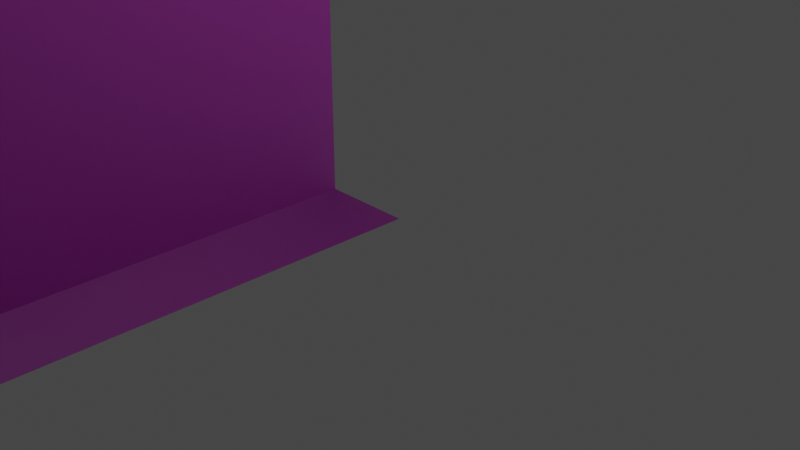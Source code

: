 # Source: Ruins_Wall_Door_8Mx8M_A.blend  (saved by Blender 3.5.10; exported with 4.5.12 LTS)
import bpy
from mathutils import Matrix  # noqa: F401  (used for matrix-valued properties, if any)

bpy.ops.wm.read_factory_settings(use_empty=True)
scene = bpy.context.scene
scene.name = 'Scene'

# ---- collections
col_collection = bpy.data.collections.new('Collection'); scene.collection.children.link(col_collection)

# ---- images (referenced by path relative to the original .blend; pixels are not part of the script)
import os
ASSET_DIR = os.environ.get("B2B_ASSET_DIR", "")  # directory of the original .blend (textures are referenced by path, not embedded)
HERE = os.path.dirname(os.path.abspath(__file__))  # packed textures are extracted next to this script under _unpacked/

def load_image(name, relpath, width, height, colorspace="sRGB"):
    """Load a texture the original file referenced (path relative to the .blend, or extracted next to this script)."""
    p = next((c for c in (os.path.join(HERE, relpath), os.path.join(ASSET_DIR, relpath)) if relpath and os.path.exists(c)), "")
    if p:
        img = bpy.data.images.load(p, check_existing=True)
        img.name = name
    else:  # same state as the original file: an image datablock whose file is absent (Cycles renders it pink)
        img = bpy.data.images.new(name, width, height)
        img.source = "FILE"
        img.filepath = "//" + (relpath or name)
    img.colorspace_settings.name = colorspace
    return img
img_dn_hl_ruins_wall_tile_a_n_png = load_image('Dn_HL_Ruins_Wall_Tile_A_n.png', 'Dn_HL_Ruins_Wall_Tile_A_n.png', 1024, 1024, 'sRGB')
img_dn_hl_ruins_wall_tile_a_mre_packed_png_001 = load_image('Dn_HL_Ruins_Wall_Tile_A_mre_packed.png.001', 'Dn_HL_Ruins_Wall_Tile_A_mre_packed.png', 1024, 1024, 'sRGB')
img_dn_hl_ruins_wall_tile_a_d_png_001 = load_image('Dn_HL_Ruins_Wall_Tile_A_d.png.001', 'Dn_HL_Ruins_Wall_Tile_A_d.png', 1024, 1024, 'sRGB')

# ---- materials (node trees are filled in below, after node groups)
mat_dn_hl_ruins_wall_tile_a = bpy.data.materials.new('Dn_HL_Ruins_Wall_Tile_A')
mat_dn_hl_ruins_wall_tile_a.use_transparent_shadow = False
mat_dn_hl_ruins_wall_tile_a.diffuse_color = (0.588, 0.588, 0.588, 1.0)
mat_dn_hl_ruins_wall_tile_a.roughness = 0.9

# ---- material node trees
mat_dn_hl_ruins_wall_tile_a.use_nodes = True; mat_dn_hl_ruins_wall_tile_a.node_tree.nodes.clear()
_N = mat_dn_hl_ruins_wall_tile_a.node_tree.nodes; _L = mat_dn_hl_ruins_wall_tile_a.node_tree.links
n0 = _N.new('ShaderNodeBsdfPrincipled'); n0.name = 'Principled BSDF'; n0.location = (0, 300)
n0.distribution = 'GGX'
n0.subsurface_method = 'RANDOM_WALK_SKIN'
n0.inputs[2].default_value = 0.9
n0.inputs[13].default_value = 0.0
n0.inputs[18].default_value = 1.0
n0.inputs[27].default_value = (0.0, 0.0, 0.0, 1.0)
n0.inputs[28].default_value = 1.0
n1 = _N.new('ShaderNodeOutputMaterial'); n1.name = 'Material Output'; n1.location = (280, 300)
n2 = _N.new('ShaderNodeTexImage'); n2.name = 'Image Texture'; n2.location = (-422, -290)
n2.image = img_dn_hl_ruins_wall_tile_a_n_png
n3 = _N.new('ShaderNodeNormalMap'); n3.name = 'Normal Map'; n3.location = (-170, -238)
n4 = _N.new('ShaderNodeTexImage'); n4.name = 'Image Texture.001'; n4.location = (-415, 8)
n4.image = img_dn_hl_ruins_wall_tile_a_mre_packed_png_001
n5 = _N.new('ShaderNodeTexImage'); n5.name = 'Image Texture.002'; n5.location = (-411, 315)
n5.image = img_dn_hl_ruins_wall_tile_a_d_png_001
_L.new(n0.outputs[0], n1.inputs[0])
_L.new(n2.outputs[0], n3.inputs[1])
_L.new(n3.outputs[0], n0.inputs[5])
_L.new(n4.outputs[0], n0.inputs[1])
_L.new(n5.outputs[0], n0.inputs[0])
n1.is_active_output = True

# ---- world
world_world = bpy.data.worlds.new('World'); scene.world = world_world
world_world.use_nodes = True; world_world.node_tree.nodes.clear()
_N = world_world.node_tree.nodes; _L = world_world.node_tree.links
n0 = _N.new('ShaderNodeOutputWorld'); n0.name = 'World Output'; n0.location = (300, 300)
n1 = _N.new('ShaderNodeBackground'); n1.name = 'Background'; n1.location = (10, 300)
n1.inputs[0].default_value = (0.05088, 0.05088, 0.05088, 1.0)
_L.new(n1.outputs[0], n0.inputs[0])
n0.is_active_output = True
world_world.color = (0.05088, 0.05088, 0.05088)
world_world.use_sun_shadow = False
world_world.sun_shadow_jitter_overblur = 0.0

# ---- cameras
cam_camera = bpy.data.cameras.new('Camera')
cam_camera.clip_end = 100.0
cam_camera.ortho_scale = 7.314

# ---- lights
light_light = bpy.data.lights.new('Light', 'POINT')
light_light.transmission_factor = 0.0
light_light.energy = 1000.0
light_light.shadow_soft_size = 0.1
light_light.shadow_maximum_resolution = 0.006
light_light.use_absolute_resolution = True

# ---- meshes
me_ruins_wall_door_8mx8m_a = bpy.data.meshes.new('Ruins_Wall_Door_8Mx8M_A')
me_ruins_wall_door_8mx8m_a.from_pydata([(-1.0, 4.0, 2.0), (-1.0, 0.0, 0.0), (-1.0, 0.0, 2.0), (-1.0, 4.0, 0.0), (-1.0, 4.0, 4.515), (-1.0, 0.0, 4.515), (-2.5, 0.0, 6.243), (-2.5, 4.0, 6.243), (-4.0, 0.0, 7.0), (-5.5, 4.0, 6.243), (-4.0, 4.0, 7.0), (-5.5, 0.0, 6.243), (-7.0, 4.0, 4.515), (-7.0, 0.0, 2.0), (-7.0, 4.0, 2.0), (-7.0, 0.0, 4.515), (-7.0, 0.0, 0.0), (-7.0, 4.0, 0.0), (0.0, 0.0, 2.0), (0.0, 0.0, 0.0), (0.0, 0.0, 4.515), (-1.0, 0.0, 6.243), (0.0, 0.0, 6.243), (0.0, 0.0, 7.0), (-1.0, 0.0, 7.0), (0.0, 0.0, 8.0), (-1.0, 0.0, 8.0), (-4.0, 0.0, 8.0), (-7.0, 0.0, 7.0), (-7.0, 0.0, 8.0), (-8.0, 0.0, 8.0), (-8.0, 0.0, 7.0), (-8.0, 0.0, 6.243), (-7.0, 0.0, 6.243), (-8.0, 0.0, 4.515), (-8.0, 0.0, 2.0), (-8.0, 0.0, 0.0)], [], [(0, 1, 2), (1, 0, 3), (4, 2, 5), (2, 4, 0), (6, 7, 4), (6, 4, 5), (8, 9, 10), (9, 8, 11), (12, 13, 14), (13, 12, 15), (16, 14, 13), (14, 16, 17), (17, 1, 3), (1, 17, 16), (7, 6, 8), (8, 10, 7), (11, 12, 9), (12, 11, 15), (18, 1, 19), (2, 1, 18), (20, 2, 18), (5, 2, 20), (20, 21, 5), (21, 20, 22), (5, 21, 6), (23, 21, 22), (24, 6, 21), (21, 23, 24), (25, 24, 23), (25, 26, 24), (24, 8, 6), (26, 8, 24), (26, 27, 8), (27, 28, 8), (27, 29, 28), (8, 28, 11), (29, 30, 31), (29, 31, 28), (32, 28, 31), (11, 28, 33), (28, 32, 33), (15, 11, 33), (32, 15, 33), (15, 32, 34), (34, 35, 15), (15, 35, 13), (35, 36, 13), (13, 36, 16)])
me_ruins_wall_door_8mx8m_a.polygons.foreach_set('use_smooth', [True] * 48)
_k = set([(1, 2), (1, 3), (1, 17), (2, 5), (4, 5), (4, 6), (5, 6), (6, 7), (6, 8), (7, 8), (8, 10), (8, 11), (9, 11), (11, 15), (12, 13), (12, 15), (13, 15), (13, 16), (16, 17)])
me_ruins_wall_door_8mx8m_a.attributes.new('sharp_edge', 'BOOLEAN', 'EDGE').data.foreach_set('value', [ (min(e.vertices), max(e.vertices)) in _k for e in me_ruins_wall_door_8mx8m_a.edges])
_uv = me_ruins_wall_door_8mx8m_a.uv_layers.new(name='UVMap')
_uv.uv.foreach_set('vector', [1.442, 1.198, 0.9932, 1.372, 1.012, 1.159, 0.9932, 1.372, 1.442, 1.198, 1.423, 1.411, 1.466, 0.9316, 1.012, 1.159, 1.036, 0.8934, 1.012, 1.159, 1.466, 0.9316, 1.442, 1.198, 1.058, 0.6543, 1.487, 0.6921, 1.466, 0.9316, 1.058, 0.6543, 1.466, 0.9316, 1.036, 0.8934, 1.072, 0.4819, 1.518, 0.3457, 1.503, 0.5188, 1.518, 0.3457, 1.072, 0.4819, 1.087, 0.3091, 1.537, 0.1055, 1.129, -0.1953, 1.56, -0.1602, 1.129, -0.1953, 1.537, 0.1055, 1.107, 0.06982, 1.146, -0.4092, 1.56, -0.1602, 1.129, -0.1953, 1.56, -0.1602, 1.146, -0.4092, 1.577, -0.374, 0.9995, -0.6973, -3.2e-05, -0.03027, -3.2e-05, -0.6973, -3.2e-05, -0.03027, 0.9995, -0.6973, 0.9995, -0.03027, 1.487, 0.6921, 1.058, 0.6543, 1.072, 0.4819, 1.072, 0.4819, 1.503, 0.5188, 1.487, 0.6921, 1.087, 0.3091, 1.537, 0.1055, 1.518, 0.3457, 1.537, 0.1055, 1.087, 0.3091, 1.107, 0.06982, 1.0, 1.252, 0.875, 1.003, 1.0, 1.003, 0.875, 1.252, 0.875, 1.003, 1.0, 1.252, 1.0, 1.567, 0.875, 1.252, 1.0, 1.252, 0.875, 1.567, 0.875, 1.252, 1.0, 1.567, 1.0, 1.567, 0.875, 1.783, 0.875, 1.567, 0.875, 1.783, 1.0, 1.567, 1.0, 1.783, 0.875, 1.567, 0.875, 1.783, 0.6875, 1.783, 1.0, 1.877, 0.875, 1.783, 1.0, 1.783, 0.875, 1.877, 0.6875, 1.783, 0.875, 1.783, 0.875, 1.783, 1.0, 1.877, 0.875, 1.877, 1.0, 2.002, 0.875, 1.877, 1.0, 1.877, 1.0, 2.002, 0.875, 2.002, 0.875, 1.877, 0.875, 1.877, 0.5, 1.877, 0.6875, 1.783, 0.875, 2.002, 0.5, 1.877, 0.875, 1.877, 0.875, 2.002, 0.5, 2.002, 0.5, 1.877, 0.5, 2.002, 0.125, 1.877, 0.5, 1.877, 0.5, 2.002, 0.125, 2.002, 0.125, 1.877, 0.5, 1.877, 0.125, 1.877, 0.3125, 1.783, 0.125, 2.002, -3.1e-05, 2.002, -3.1e-05, 1.877, 0.125, 2.002, -3.1e-05, 1.877, 0.125, 1.877, -3.1e-05, 1.783, 0.125, 1.877, -3.1e-05, 1.877, 0.3125, 1.783, 0.125, 1.877, 0.125, 1.783, 0.125, 1.877, -3.1e-05, 1.783, 0.125, 1.783, 0.125, 1.567, 0.3125, 1.783, 0.125, 1.783, -3.1e-05, 1.783, 0.125, 1.567, 0.125, 1.783, 0.125, 1.567, -3.1e-05, 1.783, -3.1e-05, 1.567, -3.1e-05, 1.567, -3.1e-05, 1.252, 0.125, 1.567, 0.125, 1.567, -3.1e-05, 1.252, 0.125, 1.252, -3.1e-05, 1.252, -3.1e-05, 1.003, 0.125, 1.252, 0.125, 1.252, -3.1e-05, 1.003, 0.125, 1.003])
me_ruins_wall_door_8mx8m_a.materials.append(mat_dn_hl_ruins_wall_tile_a)
me_ruins_wall_door_8mx8m_a.update()
me_ruins_wall_door_8mx8m_a.normals_split_custom_set([tuple(v) for v in zip(*[iter([-1.0, 0.0, 0.0, -1.0, 0.0, 0.0, -1.0, 0.0, 0.0, -1.0, 0.0, 0.0, -1.0, 0.0, 0.0, -1.0, 0.0, 0.0, -1.0, 0.0, 0.0, -1.0, 0.0, 0.0, -1.0, 0.0, 0.0, -1.0, 0.0, 0.0, -1.0, 0.0, 0.0, -1.0, 0.0, 0.0, -0.7552, 1.563e-07, -0.6555, -0.7552, 1.563e-07, -0.6555, -0.7552, 1.563e-07, -0.6555, -0.7552, 0.0, -0.6555, -0.7552, 0.0, -0.6555, -0.7552, 0.0, -0.6555, 0.4505, 0.0, -0.8928, 0.4505, 0.0, -0.8928, 0.4505, 0.0, -0.8928, 0.4505, 0.0, -0.8928, 0.4505, 0.0, -0.8928, 0.4505, 0.0, -0.8928, 1.0, 0.0, 0.0, 1.0, 0.0, 0.0, 1.0, 0.0, 0.0, 1.0, 0.0, 0.0, 1.0, 0.0, 0.0, 1.0, 0.0, 0.0, 1.0, 0.0, 0.0, 1.0, 0.0, 0.0, 1.0, 0.0, 0.0, 1.0, 0.0, 0.0, 1.0, 0.0, 0.0, 1.0, 0.0, 0.0, 0.0, 0.0, 1.0, 0.0, 0.0, 1.0, 0.0, 0.0, 1.0, 0.0, 0.0, 1.0, 0.0, 0.0, 1.0, 0.0, 0.0, 1.0, -0.4505, 2.129e-07, -0.8928, -0.4505, 2.129e-07, -0.8928, -0.4505, 2.129e-07, -0.8928, -0.4505, 0.0, -0.8928, -0.4505, 0.0, -0.8928, -0.4505, 0.0, -0.8928, 0.7552, 0.0, -0.6555, 0.7552, 0.0, -0.6555, 0.7552, 0.0, -0.6555, 0.7552, 0.0, -0.6555, 0.7552, 0.0, -0.6555, 0.7552, 0.0, -0.6555, 0.0, -1.0, 0.0, 0.0, -1.0, 0.0, 0.0, -1.0, 0.0, 0.0, -1.0, 0.0, 0.0, -1.0, 0.0, 0.0, -1.0, 0.0, 0.0, -1.0, 0.0, 0.0, -1.0, 0.0, 0.0, -1.0, 0.0, 0.0, -1.0, 0.0, 0.0, -1.0, 0.0, 0.0, -1.0, 0.0, 0.0, -1.0, 0.0, 0.0, -1.0, 0.0, 0.0, -1.0, 0.0, 0.0, -1.0, 0.0, 0.0, -1.0, 0.0, 0.0, -1.0, 0.0, 0.0, -1.0, 0.0, 0.0, -1.0, 0.0, 0.0, -1.0, 0.0, 0.0, -1.0, 0.0, 0.0, -1.0, 0.0, 0.0, -1.0, 0.0, 0.0, -1.0, 0.0, 0.0, -1.0, 0.0, 0.0, -1.0, 0.0, 0.0, -1.0, 0.0, 0.0, -1.0, 0.0, 0.0, -1.0, 0.0, 0.0, -1.0, 0.0, 0.0, -1.0, 0.0, 0.0, -1.0, 0.0, 0.0, -1.0, 0.0, 0.0, -1.0, 0.0, 0.0, -1.0, 0.0, 0.0, -1.0, 0.0, 0.0, -1.0, 0.0, 0.0, -1.0, 0.0, 0.0, -1.0, 0.0, 0.0, -1.0, 0.0, 0.0, -1.0, 0.0, 0.0, -1.0, 0.0, 0.0, -1.0, 0.0, 0.0, -1.0, 0.0, 0.0, -1.0, 0.0, 0.0, -1.0, 0.0, 0.0, -1.0, 0.0, 0.0, -1.0, 0.0, 0.0, -1.0, 0.0, 0.0, -1.0, 0.0, 0.0, -1.0, 0.0, 0.0, -1.0, 0.0, 0.0, -1.0, 0.0, 0.0, -1.0, 0.0, 0.0, -1.0, 0.0, 0.0, -1.0, 0.0, 0.0, -1.0, 0.0, 0.0, -1.0, 0.0, 0.0, -1.0, 0.0, 0.0, -1.0, 0.0, 0.0, -1.0, 0.0, 0.0, -1.0, 0.0, 0.0, -1.0, 0.0, 0.0, -1.0, 0.0, 0.0, -1.0, 0.0, 0.0, -1.0, 0.0, 0.0, -1.0, 0.0, 0.0, -1.0, 0.0, 0.0, -1.0, 0.0, 0.0, -1.0, 0.0, 0.0, -1.0, 0.0, 0.0, -1.0, 0.0, 0.0, -1.0, 0.0, 0.0, -1.0, 0.0, 0.0, -1.0, 0.0, 0.0, -1.0, 0.0, 0.0, -1.0, 0.0, 0.0, -1.0, 0.0, 0.0, -1.0, 0.0, 0.0, -1.0, 0.0, 0.0, -1.0, 0.0, 0.0, -1.0, 0.0, 0.0, -1.0, 0.0, 0.0, -1.0, 0.0, 0.0, -1.0, 0.0, 0.0, -1.0, 0.0, 0.0, -1.0, 0.0, 0.0, -1.0, 0.0, 0.0, -1.0, 0.0])] * 3)])

# ---- objects
ob_light = bpy.data.objects.new('Light', light_light)
ob_camera = bpy.data.objects.new('Camera', cam_camera)
ob_ruins_wall_door_8mx8m_a = bpy.data.objects.new('Ruins_Wall_Door_8Mx8M_A', me_ruins_wall_door_8mx8m_a)

# ---- transforms, parenting, visibility, modifiers, constraints
ob_light.location = (4.076, 1.005, 5.904)
ob_light.rotation_euler = (0.6503, 0.05522, 1.866)
ob_light.lock_rotations_4d = False
ob_light.empty_display_type = 'ARROWS'
ob_light.color = (0.0, 0.0, 0.0, 0.0)
ob_light.lineart.crease_threshold = 0.0
ob_camera.location = (7.359, -6.926, 4.958)
ob_camera.rotation_euler = (1.109, 0.0, 0.8149)
ob_camera.lock_rotations_4d = False
ob_camera.empty_display_type = 'ARROWS'
ob_camera.color = (0.0, 0.0, 0.0, 0.0)
ob_camera.display_type = 'WIRE'
ob_camera.lineart.crease_threshold = 0.0
ob_ruins_wall_door_8mx8m_a.location = (0.0, 0.0, 0.0)
ob_ruins_wall_door_8mx8m_a.rotation_euler = (1.571, -0.0, 0.0)

# ---- collection membership
col_collection.objects.link(ob_light)
col_collection.objects.link(ob_camera)
col_collection.objects.link(ob_ruins_wall_door_8mx8m_a)

# ---- scene / render settings (as saved in the file)
scene.camera = ob_camera
scene.frame_start = 1; scene.frame_end = 250; scene.frame_set(1)
scene.render.engine = 'BLENDER_EEVEE_NEXT'
scene.cycles.sampling_pattern = 'TABULATED_SOBOL'
scene.view_settings.view_transform = 'Filmic'
bpy.context.view_layer.update()
